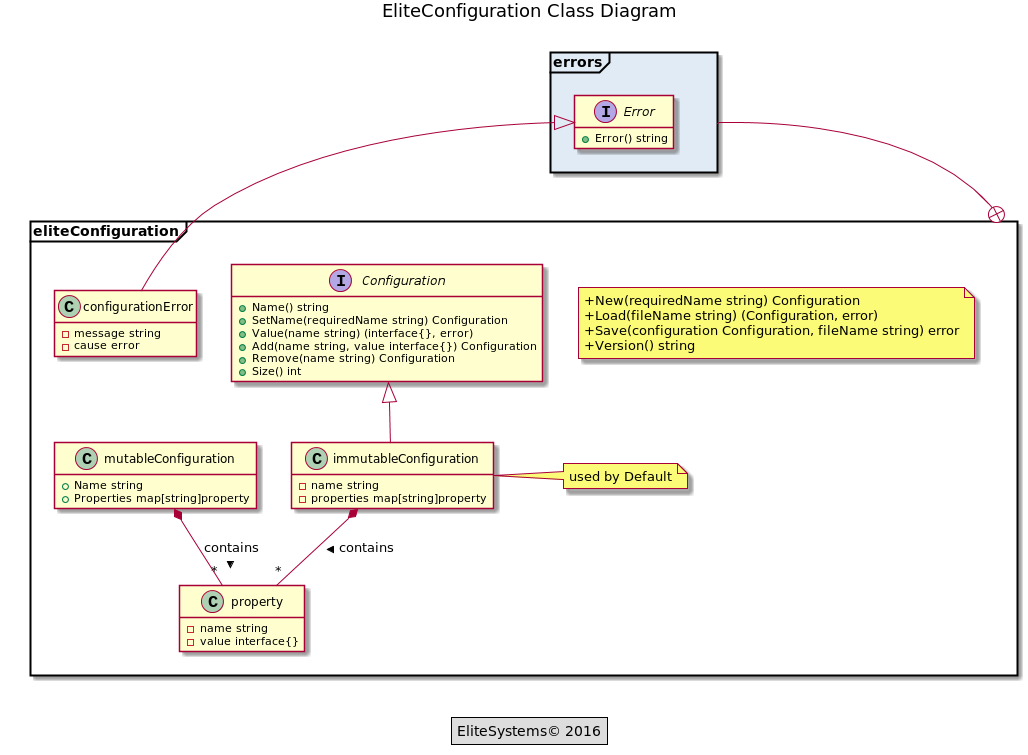

The diagram above was rendered by PlantUML. Its source (embedded in the PNG):
@startuml

' List entities with their notes -------------------------------------

package errors <<Frame>> #E0EBF5 {

    interface Error {
        +Error() string
    }

}

package eliteConfiguration <<Frame>> #DD {

    note as packageMethods
        +New(requiredName string) Configuration
        +Load(fileName string) (Configuration, error)
        +Save(configuration Configuration, fileName string) error
        +Version() string
    end note

    interface Configuration {
        +Name() string
        +SetName(requiredName string) Configuration
        +Value(name string) (interface{}, error)
        +Add(name string, value interface{}) Configuration
        +Remove(name string) Configuration
        +Size() int
    }

    class mutableConfiguration {
        +Name string
        +Properties map[string]property
    }

    class immutableConfiguration {
        -name string
        -properties map[string]property
    }
    note right : used by Default

    class property {
        -name string
        -value interface{}
    }

    class configurationError {
        -message string
        -cause error
    }

}


' List relationships -------------------------------------------------

eliteConfiguration +-- errors

Configuration <|-- immutableConfiguration
Error <|-- configurationError
immutableConfiguration *-- "*" property : contains >
mutableConfiguration *-- "*" property : contains >


' Plant UML configuration --------------------------------------------

title
    EliteConfiguration Class Diagram
endtitle

legend center
    EliteSystems&#169; 2016
endlegend

hide empty members
hide empty fields
hide empty methods

@enduml